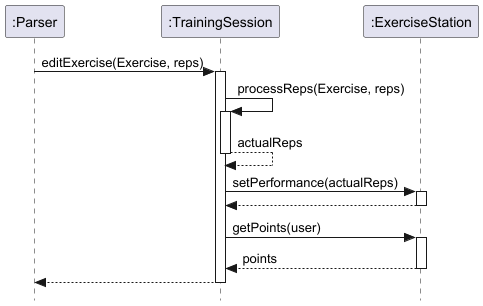

The diagram above was rendered by PlantUML. Its source (embedded in the PNG):
@startuml

participant ":Parser" as parser
participant ":TrainingSession" as ts
participant ":ExerciseStation" as es
skinparam style strictuml

parser -> ts: editExercise(Exercise, reps)
activate ts

ts -> ts: processReps(Exercise, reps)
activate ts
ts --> ts: actualReps
deactivate ts

ts -> es: setPerformance(actualReps)
activate es
es --> ts
deactivate es

ts -> es: getPoints(user)
activate es
es --> ts: points
deactivate es

ts --> parser:
deactivate ts

@enduml